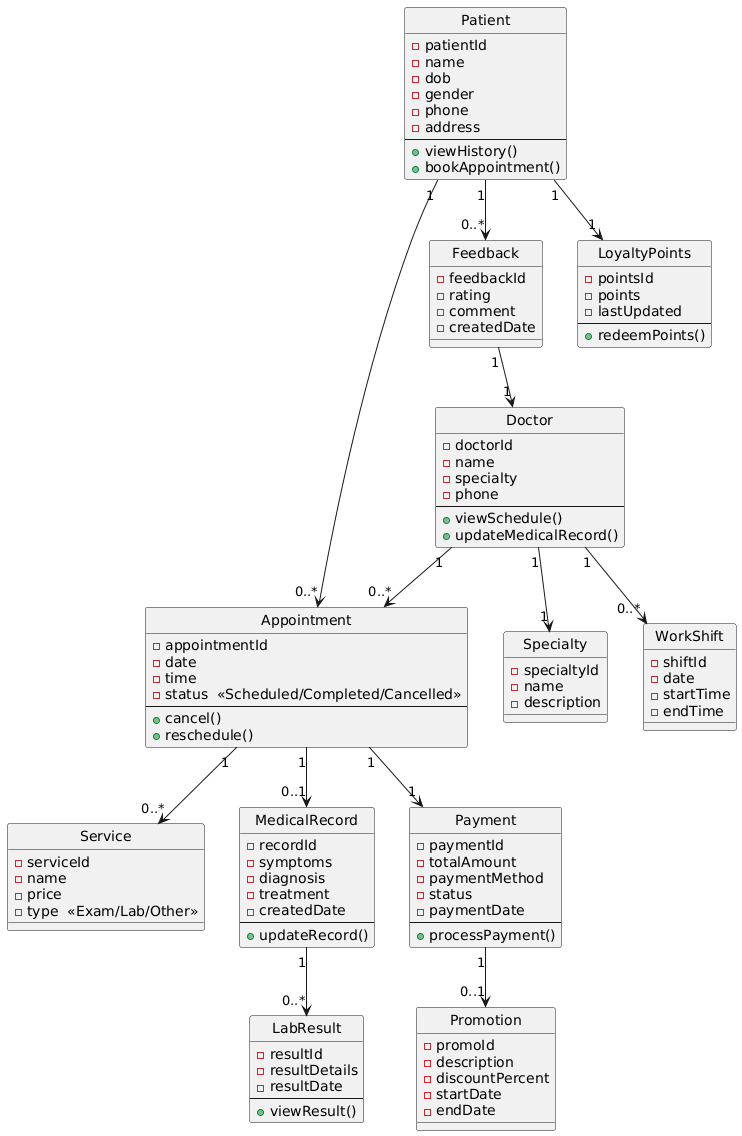

The diagram above was rendered by PlantUML. Its source (embedded in the PNG):
@startuml
skinparam style strictuml

class Patient {
  - patientId
  - name
  - dob
  - gender
  - phone
  - address
  --
  + viewHistory()
  + bookAppointment()
}

class Doctor {
  - doctorId
  - name
  - specialty
  - phone
  --
  + viewSchedule()
  + updateMedicalRecord()
}

class Specialty {
  - specialtyId
  - name
  - description
}

class Appointment {
  - appointmentId
  - date
  - time
  - status  <<Scheduled/Completed/Cancelled>>
  --
  + cancel()
  + reschedule()
}

class WorkShift {
  - shiftId
  - date
  - startTime
  - endTime
}

class Service {
  - serviceId
  - name
  - price
  - type  <<Exam/Lab/Other>>
}

class MedicalRecord {
  - recordId
  - symptoms
  - diagnosis
  - treatment
  - createdDate
  --
  + updateRecord()
}

class LabResult {
  - resultId
  - resultDetails
  - resultDate
  --
  + viewResult()
}

class Payment {
  - paymentId
  - totalAmount
  - paymentMethod
  - status
  - paymentDate
  --
  + processPayment()
}

class Feedback {
  - feedbackId
  - rating
  - comment
  - createdDate
}

class Promotion {
  - promoId
  - description
  - discountPercent
  - startDate
  - endDate
}

class LoyaltyPoints {
  - pointsId
  - points
  - lastUpdated
  --
  + redeemPoints()
}

' ---- Relationships ----
Patient "1" --> "0..*" Appointment
Doctor "1" --> "0..*" Appointment
Doctor "1" --> "1" Specialty
Doctor "1" --> "0..*" WorkShift
Appointment "1" --> "0..*" Service
Appointment "1" --> "0..1" MedicalRecord
MedicalRecord "1" --> "0..*" LabResult
Appointment "1" --> "1" Payment
Patient "1" --> "0..*" Feedback
Feedback "1" --> "1" Doctor
Payment "1" --> "0..1" Promotion
Patient "1" --> "1" LoyaltyPoints
@enduml